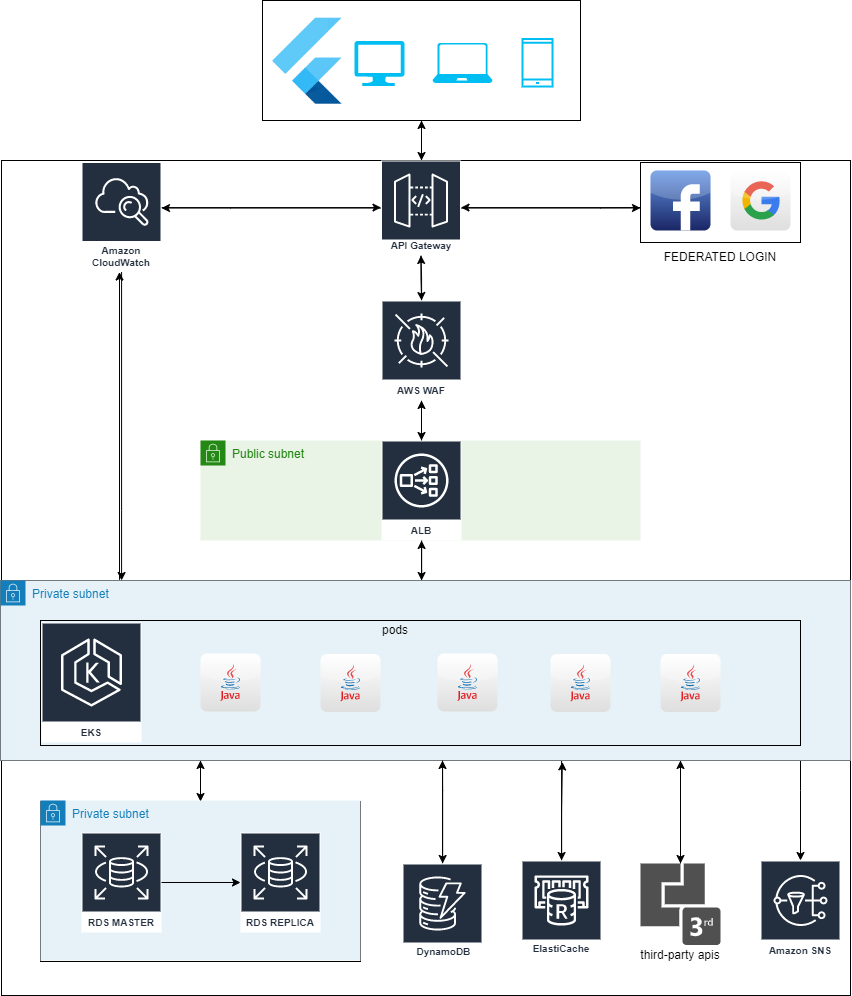

The diagram above was exported from draw.io. Its source (the exported page's mxGraphModel, read from the mxfile embedded in the PNG):
<mxGraphModel dx="2188" dy="1318" grid="1" gridSize="10" guides="1" tooltips="1" connect="1" arrows="1" fold="1" page="1" pageScale="1" pageWidth="850" pageHeight="1100" math="0" shadow="0">
  <root>
    <mxCell id="0" />
    <mxCell id="1" parent="0" />
    <mxCell id="CyysGSUi3th7dR_3W2vY-65" value="" style="rounded=0;whiteSpace=wrap;html=1;" vertex="1" parent="1">
      <mxGeometry x="640" y="162" width="160" height="80" as="geometry" />
    </mxCell>
    <mxCell id="CyysGSUi3th7dR_3W2vY-23" style="edgeStyle=orthogonalEdgeStyle;rounded=0;orthogonalLoop=1;jettySize=auto;html=1;entryX=0.5;entryY=1;entryDx=0;entryDy=0;" edge="1" parent="1" source="x3Vi8ukorCwM91n1q0oi-81" target="x3Vi8ukorCwM91n1q0oi-27">
      <mxGeometry relative="1" as="geometry">
        <Array as="points">
          <mxPoint x="421" y="220" />
          <mxPoint x="421" y="220" />
        </Array>
      </mxGeometry>
    </mxCell>
    <mxCell id="x3Vi8ukorCwM91n1q0oi-81" value="" style="rounded=0;whiteSpace=wrap;html=1;strokeColor=#000000;fillColor=none;" parent="1" vertex="1">
      <mxGeometry x="1" y="160" width="849" height="835" as="geometry" />
    </mxCell>
    <mxCell id="CyysGSUi3th7dR_3W2vY-6" style="edgeStyle=orthogonalEdgeStyle;rounded=0;orthogonalLoop=1;jettySize=auto;html=1;" edge="1" parent="1" source="x3Vi8ukorCwM91n1q0oi-52" target="x3Vi8ukorCwM91n1q0oi-46">
      <mxGeometry relative="1" as="geometry">
        <Array as="points">
          <mxPoint x="200" y="760" />
          <mxPoint x="200" y="760" />
        </Array>
      </mxGeometry>
    </mxCell>
    <mxCell id="x3Vi8ukorCwM91n1q0oi-52" value="" style="rounded=0;whiteSpace=wrap;html=1;strokeColor=#000000;fillColor=none;" parent="1" vertex="1">
      <mxGeometry x="40" y="801" width="320" height="160" as="geometry" />
    </mxCell>
    <mxCell id="CyysGSUi3th7dR_3W2vY-5" style="edgeStyle=orthogonalEdgeStyle;rounded=0;orthogonalLoop=1;jettySize=auto;html=1;" edge="1" parent="1" source="x3Vi8ukorCwM91n1q0oi-46" target="x3Vi8ukorCwM91n1q0oi-52">
      <mxGeometry relative="1" as="geometry">
        <Array as="points">
          <mxPoint x="200" y="770" />
          <mxPoint x="200" y="770" />
        </Array>
      </mxGeometry>
    </mxCell>
    <mxCell id="CyysGSUi3th7dR_3W2vY-9" style="edgeStyle=orthogonalEdgeStyle;rounded=0;orthogonalLoop=1;jettySize=auto;html=1;" edge="1" parent="1" source="x3Vi8ukorCwM91n1q0oi-46" target="CyysGSUi3th7dR_3W2vY-7">
      <mxGeometry relative="1" as="geometry">
        <Array as="points">
          <mxPoint x="680" y="790" />
          <mxPoint x="680" y="790" />
        </Array>
      </mxGeometry>
    </mxCell>
    <mxCell id="CyysGSUi3th7dR_3W2vY-44" style="edgeStyle=orthogonalEdgeStyle;rounded=0;orthogonalLoop=1;jettySize=auto;html=1;" edge="1" parent="1" source="x3Vi8ukorCwM91n1q0oi-46" target="x3Vi8ukorCwM91n1q0oi-83">
      <mxGeometry relative="1" as="geometry">
        <Array as="points">
          <mxPoint x="800" y="790" />
          <mxPoint x="800" y="790" />
        </Array>
      </mxGeometry>
    </mxCell>
    <mxCell id="CyysGSUi3th7dR_3W2vY-45" style="edgeStyle=orthogonalEdgeStyle;rounded=0;orthogonalLoop=1;jettySize=auto;html=1;" edge="1" parent="1" source="x3Vi8ukorCwM91n1q0oi-46" target="x3Vi8ukorCwM91n1q0oi-55">
      <mxGeometry relative="1" as="geometry">
        <Array as="points">
          <mxPoint x="561" y="800" />
          <mxPoint x="561" y="800" />
        </Array>
      </mxGeometry>
    </mxCell>
    <mxCell id="CyysGSUi3th7dR_3W2vY-62" style="edgeStyle=orthogonalEdgeStyle;rounded=0;orthogonalLoop=1;jettySize=auto;html=1;" edge="1" parent="1" source="x3Vi8ukorCwM91n1q0oi-46" target="x3Vi8ukorCwM91n1q0oi-38">
      <mxGeometry relative="1" as="geometry">
        <Array as="points">
          <mxPoint x="421" y="570" />
          <mxPoint x="421" y="570" />
        </Array>
      </mxGeometry>
    </mxCell>
    <mxCell id="x3Vi8ukorCwM91n1q0oi-46" value="" style="rounded=0;whiteSpace=wrap;html=1;strokeColor=#000000;fillColor=none;" parent="1" vertex="1">
      <mxGeometry y="580" width="850" height="180" as="geometry" />
    </mxCell>
    <mxCell id="x3Vi8ukorCwM91n1q0oi-75" style="edgeStyle=orthogonalEdgeStyle;rounded=0;orthogonalLoop=1;jettySize=auto;html=1;exitX=0.14;exitY=-0.004;exitDx=0;exitDy=0;exitPerimeter=0;" parent="1" target="x3Vi8ukorCwM91n1q0oi-72" edge="1" source="x3Vi8ukorCwM91n1q0oi-46">
      <mxGeometry relative="1" as="geometry">
        <Array as="points">
          <mxPoint x="120" y="579" />
        </Array>
        <mxPoint x="120.05882352941171" y="560" as="sourcePoint" />
      </mxGeometry>
    </mxCell>
    <mxCell id="CyysGSUi3th7dR_3W2vY-34" style="edgeStyle=orthogonalEdgeStyle;rounded=0;orthogonalLoop=1;jettySize=auto;html=1;" edge="1" parent="1" source="x3Vi8ukorCwM91n1q0oi-27" target="x3Vi8ukorCwM91n1q0oi-81">
      <mxGeometry relative="1" as="geometry">
        <Array as="points">
          <mxPoint x="421" y="200" />
          <mxPoint x="420" y="200" />
        </Array>
      </mxGeometry>
    </mxCell>
    <mxCell id="x3Vi8ukorCwM91n1q0oi-27" value="" style="rounded=0;whiteSpace=wrap;html=1;strokeColor=#000000;fillColor=none;" parent="1" vertex="1">
      <mxGeometry x="262" width="318" height="120" as="geometry" />
    </mxCell>
    <mxCell id="x3Vi8ukorCwM91n1q0oi-12" value="" style="shape=image;verticalLabelPosition=bottom;labelBackgroundColor=default;verticalAlign=top;aspect=fixed;imageAspect=0;image=data:image/png,(base64 omitted: 1612 chars);imageBorder=none;" parent="1" vertex="1">
      <mxGeometry x="272" y="17.509999999999998" width="297.37" height="86.49" as="geometry" />
    </mxCell>
    <mxCell id="x3Vi8ukorCwM91n1q0oi-1" value="" style="verticalLabelPosition=bottom;html=1;verticalAlign=top;align=center;strokeColor=none;fillColor=#00BEF2;shape=mxgraph.azure.computer;pointerEvents=1;" parent="1" vertex="1">
      <mxGeometry x="354" y="40.51000000000002" width="50" height="45" as="geometry" />
    </mxCell>
    <mxCell id="x3Vi8ukorCwM91n1q0oi-2" value="" style="verticalLabelPosition=bottom;html=1;verticalAlign=top;align=center;strokeColor=none;fillColor=#00BEF2;shape=mxgraph.azure.laptop;pointerEvents=1;" parent="1" vertex="1">
      <mxGeometry x="432" y="42.51000000000002" width="60" height="40" as="geometry" />
    </mxCell>
    <mxCell id="x3Vi8ukorCwM91n1q0oi-3" value="" style="html=1;verticalLabelPosition=bottom;align=center;labelBackgroundColor=#ffffff;verticalAlign=top;strokeWidth=2;strokeColor=#00BEF2;shadow=0;dashed=0;shape=mxgraph.ios7.icons.smartphone;" parent="1" vertex="1">
      <mxGeometry x="522" y="38.51000000000002" width="30" height="47.5" as="geometry" />
    </mxCell>
    <mxCell id="CyysGSUi3th7dR_3W2vY-36" style="edgeStyle=orthogonalEdgeStyle;rounded=0;orthogonalLoop=1;jettySize=auto;html=1;" edge="1" parent="1" source="x3Vi8ukorCwM91n1q0oi-34" target="x3Vi8ukorCwM91n1q0oi-72">
      <mxGeometry relative="1" as="geometry">
        <Array as="points">
          <mxPoint x="230" y="207" />
          <mxPoint x="230" y="207" />
        </Array>
      </mxGeometry>
    </mxCell>
    <mxCell id="CyysGSUi3th7dR_3W2vY-37" style="edgeStyle=orthogonalEdgeStyle;rounded=0;orthogonalLoop=1;jettySize=auto;html=1;" edge="1" parent="1" source="x3Vi8ukorCwM91n1q0oi-34">
      <mxGeometry relative="1" as="geometry">
        <mxPoint x="640" y="207.48571428571427" as="targetPoint" />
        <Array as="points">
          <mxPoint x="600" y="207" />
          <mxPoint x="600" y="207" />
        </Array>
      </mxGeometry>
    </mxCell>
    <mxCell id="CyysGSUi3th7dR_3W2vY-56" style="edgeStyle=orthogonalEdgeStyle;rounded=0;orthogonalLoop=1;jettySize=auto;html=1;" edge="1" parent="1" source="x3Vi8ukorCwM91n1q0oi-34" target="CyysGSUi3th7dR_3W2vY-1">
      <mxGeometry relative="1" as="geometry" />
    </mxCell>
    <mxCell id="x3Vi8ukorCwM91n1q0oi-34" value="API Gateway" style="sketch=0;outlineConnect=0;fontColor=#232F3E;gradientColor=none;strokeColor=#ffffff;fillColor=#232F3E;dashed=0;verticalLabelPosition=middle;verticalAlign=bottom;align=center;html=1;whiteSpace=wrap;fontSize=10;fontStyle=1;spacing=3;shape=mxgraph.aws4.productIcon;prIcon=mxgraph.aws4.api_gateway;" parent="1" vertex="1">
      <mxGeometry x="380.5" y="160" width="80" height="95" as="geometry" />
    </mxCell>
    <mxCell id="CyysGSUi3th7dR_3W2vY-38" style="edgeStyle=orthogonalEdgeStyle;rounded=0;orthogonalLoop=1;jettySize=auto;html=1;" edge="1" parent="1" target="x3Vi8ukorCwM91n1q0oi-34">
      <mxGeometry relative="1" as="geometry">
        <mxPoint x="640" y="207.02857142857135" as="sourcePoint" />
        <Array as="points">
          <mxPoint x="600" y="207" />
          <mxPoint x="600" y="207" />
        </Array>
      </mxGeometry>
    </mxCell>
    <mxCell id="CyysGSUi3th7dR_3W2vY-46" style="edgeStyle=orthogonalEdgeStyle;rounded=0;orthogonalLoop=1;jettySize=auto;html=1;entryX=0.661;entryY=1.008;entryDx=0;entryDy=0;entryPerimeter=0;" edge="1" parent="1" source="x3Vi8ukorCwM91n1q0oi-55" target="x3Vi8ukorCwM91n1q0oi-46">
      <mxGeometry relative="1" as="geometry" />
    </mxCell>
    <mxCell id="x3Vi8ukorCwM91n1q0oi-55" value="&lt;br&gt;ElastiCache" style="sketch=0;outlineConnect=0;fontColor=#232F3E;gradientColor=none;strokeColor=#ffffff;fillColor=#232F3E;dashed=0;verticalLabelPosition=middle;verticalAlign=bottom;align=center;html=1;whiteSpace=wrap;fontSize=10;fontStyle=1;spacing=3;shape=mxgraph.aws4.productIcon;prIcon=mxgraph.aws4.elasticache_for_redis;" parent="1" vertex="1">
      <mxGeometry x="521" y="860" width="80" height="98" as="geometry" />
    </mxCell>
    <mxCell id="R1X0p76I00m_5MzXL44w-29" style="edgeStyle=orthogonalEdgeStyle;rounded=0;orthogonalLoop=1;jettySize=auto;html=1;" parent="1" source="x3Vi8ukorCwM91n1q0oi-66" target="x3Vi8ukorCwM91n1q0oi-46" edge="1">
      <mxGeometry relative="1" as="geometry">
        <Array as="points">
          <mxPoint x="442" y="800" />
          <mxPoint x="442" y="800" />
        </Array>
      </mxGeometry>
    </mxCell>
    <mxCell id="x3Vi8ukorCwM91n1q0oi-66" value="&amp;nbsp;DynamoDB" style="sketch=0;outlineConnect=0;fontColor=#232F3E;gradientColor=none;strokeColor=#ffffff;fillColor=#232F3E;dashed=0;verticalLabelPosition=middle;verticalAlign=bottom;align=center;html=1;whiteSpace=wrap;fontSize=10;fontStyle=1;spacing=3;shape=mxgraph.aws4.productIcon;prIcon=mxgraph.aws4.dynamodb;" parent="1" vertex="1">
      <mxGeometry x="402" y="863" width="80" height="98" as="geometry" />
    </mxCell>
    <mxCell id="x3Vi8ukorCwM91n1q0oi-76" style="edgeStyle=orthogonalEdgeStyle;rounded=0;orthogonalLoop=1;jettySize=auto;html=1;" parent="1" source="x3Vi8ukorCwM91n1q0oi-72" edge="1" target="x3Vi8ukorCwM91n1q0oi-46">
      <mxGeometry relative="1" as="geometry">
        <Array as="points">
          <mxPoint x="121" y="510" />
          <mxPoint x="121" y="510" />
        </Array>
        <mxPoint x="120.05882352941171" y="560" as="targetPoint" />
      </mxGeometry>
    </mxCell>
    <mxCell id="CyysGSUi3th7dR_3W2vY-35" style="edgeStyle=orthogonalEdgeStyle;rounded=0;orthogonalLoop=1;jettySize=auto;html=1;" edge="1" parent="1" source="x3Vi8ukorCwM91n1q0oi-72" target="x3Vi8ukorCwM91n1q0oi-34">
      <mxGeometry relative="1" as="geometry">
        <Array as="points">
          <mxPoint x="230" y="207" />
          <mxPoint x="230" y="207" />
        </Array>
      </mxGeometry>
    </mxCell>
    <mxCell id="x3Vi8ukorCwM91n1q0oi-72" value="Amazon CloudWatch" style="sketch=0;outlineConnect=0;fontColor=#232F3E;gradientColor=none;strokeColor=#ffffff;fillColor=#232F3E;dashed=0;verticalLabelPosition=middle;verticalAlign=bottom;align=center;html=1;whiteSpace=wrap;fontSize=10;fontStyle=1;spacing=3;shape=mxgraph.aws4.productIcon;prIcon=mxgraph.aws4.cloudwatch;" parent="1" vertex="1">
      <mxGeometry x="81" y="161.5" width="80" height="110" as="geometry" />
    </mxCell>
    <mxCell id="x3Vi8ukorCwM91n1q0oi-83" value="Amazon SNS" style="sketch=0;outlineConnect=0;fontColor=#232F3E;gradientColor=none;strokeColor=#ffffff;fillColor=#232F3E;dashed=0;verticalLabelPosition=middle;verticalAlign=bottom;align=center;html=1;whiteSpace=wrap;fontSize=10;fontStyle=1;spacing=3;shape=mxgraph.aws4.productIcon;prIcon=mxgraph.aws4.sns;" parent="1" vertex="1">
      <mxGeometry x="760" y="860" width="80" height="100" as="geometry" />
    </mxCell>
    <mxCell id="R1X0p76I00m_5MzXL44w-26" value="Private subnet" style="points=[[0,0],[0.25,0],[0.5,0],[0.75,0],[1,0],[1,0.25],[1,0.5],[1,0.75],[1,1],[0.75,1],[0.5,1],[0.25,1],[0,1],[0,0.75],[0,0.5],[0,0.25]];outlineConnect=0;gradientColor=none;html=1;whiteSpace=wrap;fontSize=12;fontStyle=0;container=1;pointerEvents=0;collapsible=0;recursiveResize=0;shape=mxgraph.aws4.group;grIcon=mxgraph.aws4.group_security_group;grStroke=0;strokeColor=#147EBA;fillColor=#E6F2F8;verticalAlign=top;align=left;spacingLeft=30;fontColor=#147EBA;dashed=0;" parent="1" vertex="1">
      <mxGeometry y="580" width="850" height="180" as="geometry" />
    </mxCell>
    <mxCell id="R1X0p76I00m_5MzXL44w-41" value="" style="rounded=0;whiteSpace=wrap;html=1;fillColor=none;" parent="R1X0p76I00m_5MzXL44w-26" vertex="1">
      <mxGeometry x="40" y="40" width="760" height="125" as="geometry" />
    </mxCell>
    <mxCell id="x3Vi8ukorCwM91n1q0oi-45" value="EKS" style="sketch=0;outlineConnect=0;fontColor=#232F3E;gradientColor=none;strokeColor=#ffffff;fillColor=#232F3E;dashed=0;verticalLabelPosition=middle;verticalAlign=bottom;align=center;html=1;whiteSpace=wrap;fontSize=10;fontStyle=1;spacing=3;shape=mxgraph.aws4.productIcon;prIcon=mxgraph.aws4.eks;" parent="R1X0p76I00m_5MzXL44w-26" vertex="1">
      <mxGeometry x="41" y="42" width="100" height="120" as="geometry" />
    </mxCell>
    <mxCell id="CyysGSUi3th7dR_3W2vY-49" value="" style="dashed=0;outlineConnect=0;html=1;align=center;labelPosition=center;verticalLabelPosition=bottom;verticalAlign=top;shape=mxgraph.webicons.java;gradientColor=#DFDEDE" vertex="1" parent="R1X0p76I00m_5MzXL44w-26">
      <mxGeometry x="200" y="73" width="60" height="58" as="geometry" />
    </mxCell>
    <mxCell id="CyysGSUi3th7dR_3W2vY-50" value="" style="dashed=0;outlineConnect=0;html=1;align=center;labelPosition=center;verticalLabelPosition=bottom;verticalAlign=top;shape=mxgraph.webicons.java;gradientColor=#DFDEDE" vertex="1" parent="R1X0p76I00m_5MzXL44w-26">
      <mxGeometry x="320" y="73.5" width="60" height="58" as="geometry" />
    </mxCell>
    <mxCell id="CyysGSUi3th7dR_3W2vY-51" value="" style="dashed=0;outlineConnect=0;html=1;align=center;labelPosition=center;verticalLabelPosition=bottom;verticalAlign=top;shape=mxgraph.webicons.java;gradientColor=#DFDEDE" vertex="1" parent="R1X0p76I00m_5MzXL44w-26">
      <mxGeometry x="437" y="73" width="60" height="58" as="geometry" />
    </mxCell>
    <mxCell id="CyysGSUi3th7dR_3W2vY-52" value="" style="dashed=0;outlineConnect=0;html=1;align=center;labelPosition=center;verticalLabelPosition=bottom;verticalAlign=top;shape=mxgraph.webicons.java;gradientColor=#DFDEDE" vertex="1" parent="R1X0p76I00m_5MzXL44w-26">
      <mxGeometry x="550" y="73.5" width="60" height="58" as="geometry" />
    </mxCell>
    <mxCell id="CyysGSUi3th7dR_3W2vY-53" value="" style="dashed=0;outlineConnect=0;html=1;align=center;labelPosition=center;verticalLabelPosition=bottom;verticalAlign=top;shape=mxgraph.webicons.java;gradientColor=#DFDEDE" vertex="1" parent="R1X0p76I00m_5MzXL44w-26">
      <mxGeometry x="660" y="73.5" width="60" height="58" as="geometry" />
    </mxCell>
    <mxCell id="CyysGSUi3th7dR_3W2vY-54" value="pods" style="text;html=1;strokeColor=none;fillColor=none;align=center;verticalAlign=middle;whiteSpace=wrap;rounded=0;" vertex="1" parent="R1X0p76I00m_5MzXL44w-26">
      <mxGeometry x="365" y="40" width="60" height="20" as="geometry" />
    </mxCell>
    <mxCell id="R1X0p76I00m_5MzXL44w-30" style="edgeStyle=orthogonalEdgeStyle;rounded=0;orthogonalLoop=1;jettySize=auto;html=1;" parent="1" target="x3Vi8ukorCwM91n1q0oi-66" edge="1">
      <mxGeometry relative="1" as="geometry">
        <Array as="points">
          <mxPoint x="442" y="790" />
          <mxPoint x="442" y="790" />
        </Array>
        <mxPoint x="442.0588235294117" y="760" as="sourcePoint" />
      </mxGeometry>
    </mxCell>
    <mxCell id="R1X0p76I00m_5MzXL44w-27" value="Public subnet" style="points=[[0,0],[0.25,0],[0.5,0],[0.75,0],[1,0],[1,0.25],[1,0.5],[1,0.75],[1,1],[0.75,1],[0.5,1],[0.25,1],[0,1],[0,0.75],[0,0.5],[0,0.25]];outlineConnect=0;gradientColor=none;html=1;whiteSpace=wrap;fontSize=12;fontStyle=0;container=1;pointerEvents=0;collapsible=0;recursiveResize=0;shape=mxgraph.aws4.group;grIcon=mxgraph.aws4.group_security_group;grStroke=0;strokeColor=#248814;fillColor=#E9F3E6;verticalAlign=top;align=left;spacingLeft=30;fontColor=#248814;dashed=0;" parent="1" vertex="1">
      <mxGeometry x="200" y="440" width="440" height="100" as="geometry" />
    </mxCell>
    <mxCell id="x3Vi8ukorCwM91n1q0oi-38" value="ALB" style="sketch=0;outlineConnect=0;fontColor=#232F3E;gradientColor=none;strokeColor=#ffffff;fillColor=#232F3E;dashed=0;verticalLabelPosition=middle;verticalAlign=bottom;align=center;html=1;whiteSpace=wrap;fontSize=10;fontStyle=1;spacing=3;shape=mxgraph.aws4.productIcon;prIcon=mxgraph.aws4.network_load_balancer;" parent="R1X0p76I00m_5MzXL44w-27" vertex="1">
      <mxGeometry x="181" width="80" height="100" as="geometry" />
    </mxCell>
    <mxCell id="R1X0p76I00m_5MzXL44w-42" value="Private subnet" style="points=[[0,0],[0.25,0],[0.5,0],[0.75,0],[1,0],[1,0.25],[1,0.5],[1,0.75],[1,1],[0.75,1],[0.5,1],[0.25,1],[0,1],[0,0.75],[0,0.5],[0,0.25]];outlineConnect=0;gradientColor=none;html=1;whiteSpace=wrap;fontSize=12;fontStyle=0;container=1;pointerEvents=0;collapsible=0;recursiveResize=0;shape=mxgraph.aws4.group;grIcon=mxgraph.aws4.group_security_group;grStroke=0;strokeColor=#147EBA;fillColor=#E6F2F8;verticalAlign=top;align=left;spacingLeft=30;fontColor=#147EBA;dashed=0;" parent="1" vertex="1">
      <mxGeometry x="40" y="800" width="320" height="160" as="geometry" />
    </mxCell>
    <mxCell id="CyysGSUi3th7dR_3W2vY-55" style="edgeStyle=orthogonalEdgeStyle;rounded=0;orthogonalLoop=1;jettySize=auto;html=1;" edge="1" parent="1" source="CyysGSUi3th7dR_3W2vY-1" target="x3Vi8ukorCwM91n1q0oi-34">
      <mxGeometry relative="1" as="geometry" />
    </mxCell>
    <mxCell id="CyysGSUi3th7dR_3W2vY-57" style="edgeStyle=orthogonalEdgeStyle;rounded=0;orthogonalLoop=1;jettySize=auto;html=1;" edge="1" parent="1" source="CyysGSUi3th7dR_3W2vY-1" target="x3Vi8ukorCwM91n1q0oi-38">
      <mxGeometry relative="1" as="geometry" />
    </mxCell>
    <mxCell id="CyysGSUi3th7dR_3W2vY-1" value="AWS WAF" style="sketch=0;outlineConnect=0;fontColor=#232F3E;gradientColor=none;strokeColor=#ffffff;fillColor=#232F3E;dashed=0;verticalLabelPosition=middle;verticalAlign=bottom;align=center;html=1;whiteSpace=wrap;fontSize=10;fontStyle=1;spacing=3;shape=mxgraph.aws4.productIcon;prIcon=mxgraph.aws4.waf;" vertex="1" parent="1">
      <mxGeometry x="381" y="300" width="80" height="100" as="geometry" />
    </mxCell>
    <mxCell id="x3Vi8ukorCwM91n1q0oi-67" value="RDS MASTER" style="sketch=0;outlineConnect=0;fontColor=#232F3E;gradientColor=none;strokeColor=#ffffff;fillColor=#232F3E;dashed=0;verticalLabelPosition=middle;verticalAlign=bottom;align=center;html=1;whiteSpace=wrap;fontSize=10;fontStyle=1;spacing=3;shape=mxgraph.aws4.productIcon;prIcon=mxgraph.aws4.rds;" parent="1" vertex="1">
      <mxGeometry x="81" y="832" width="80" height="100" as="geometry" />
    </mxCell>
    <mxCell id="x3Vi8ukorCwM91n1q0oi-92" style="edgeStyle=orthogonalEdgeStyle;rounded=0;orthogonalLoop=1;jettySize=auto;html=1;" parent="1" source="x3Vi8ukorCwM91n1q0oi-67" target="x3Vi8ukorCwM91n1q0oi-86" edge="1">
      <mxGeometry relative="1" as="geometry" />
    </mxCell>
    <mxCell id="x3Vi8ukorCwM91n1q0oi-86" value="RDS REPLICA" style="sketch=0;outlineConnect=0;fontColor=#232F3E;gradientColor=none;strokeColor=#ffffff;fillColor=#232F3E;dashed=0;verticalLabelPosition=middle;verticalAlign=bottom;align=center;html=1;whiteSpace=wrap;fontSize=10;fontStyle=1;spacing=3;shape=mxgraph.aws4.productIcon;prIcon=mxgraph.aws4.rds;" parent="1" vertex="1">
      <mxGeometry x="240" y="832" width="80" height="100" as="geometry" />
    </mxCell>
    <mxCell id="CyysGSUi3th7dR_3W2vY-10" style="edgeStyle=orthogonalEdgeStyle;rounded=0;orthogonalLoop=1;jettySize=auto;html=1;entryX=0.8;entryY=1;entryDx=0;entryDy=0;entryPerimeter=0;" edge="1" parent="1" source="CyysGSUi3th7dR_3W2vY-7" target="x3Vi8ukorCwM91n1q0oi-46">
      <mxGeometry relative="1" as="geometry" />
    </mxCell>
    <mxCell id="CyysGSUi3th7dR_3W2vY-7" value="" style="sketch=0;pointerEvents=1;shadow=0;dashed=0;html=1;strokeColor=none;fillColor=#505050;labelPosition=center;verticalLabelPosition=bottom;verticalAlign=top;outlineConnect=0;align=center;shape=mxgraph.office.communications.3rd_party_integration;" vertex="1" parent="1">
      <mxGeometry x="640" y="863" width="80" height="81.51" as="geometry" />
    </mxCell>
    <mxCell id="CyysGSUi3th7dR_3W2vY-8" value="third-party apis" style="text;html=1;strokeColor=none;fillColor=none;align=center;verticalAlign=middle;whiteSpace=wrap;rounded=0;" vertex="1" parent="1">
      <mxGeometry x="630" y="940" width="100" height="30" as="geometry" />
    </mxCell>
    <mxCell id="CyysGSUi3th7dR_3W2vY-58" style="edgeStyle=orthogonalEdgeStyle;rounded=0;orthogonalLoop=1;jettySize=auto;html=1;" edge="1" parent="1" source="x3Vi8ukorCwM91n1q0oi-38" target="CyysGSUi3th7dR_3W2vY-1">
      <mxGeometry relative="1" as="geometry" />
    </mxCell>
    <mxCell id="CyysGSUi3th7dR_3W2vY-61" style="edgeStyle=orthogonalEdgeStyle;rounded=0;orthogonalLoop=1;jettySize=auto;html=1;" edge="1" parent="1" source="x3Vi8ukorCwM91n1q0oi-38" target="x3Vi8ukorCwM91n1q0oi-46">
      <mxGeometry relative="1" as="geometry">
        <Array as="points">
          <mxPoint x="421" y="570" />
          <mxPoint x="421" y="570" />
        </Array>
      </mxGeometry>
    </mxCell>
    <mxCell id="CyysGSUi3th7dR_3W2vY-63" value="" style="dashed=0;outlineConnect=0;html=1;align=center;labelPosition=center;verticalLabelPosition=bottom;verticalAlign=top;shape=mxgraph.webicons.facebook;fillColor=#6294E4;gradientColor=#1A2665" vertex="1" parent="1">
      <mxGeometry x="650" y="170" width="60" height="60" as="geometry" />
    </mxCell>
    <mxCell id="CyysGSUi3th7dR_3W2vY-64" value="" style="dashed=0;outlineConnect=0;html=1;align=center;labelPosition=center;verticalLabelPosition=bottom;verticalAlign=top;shape=mxgraph.webicons.google;gradientColor=#DFDEDE" vertex="1" parent="1">
      <mxGeometry x="730" y="170" width="60" height="60" as="geometry" />
    </mxCell>
    <mxCell id="CyysGSUi3th7dR_3W2vY-67" value="FEDERATED LOGIN" style="text;html=1;strokeColor=none;fillColor=none;align=center;verticalAlign=middle;whiteSpace=wrap;rounded=0;" vertex="1" parent="1">
      <mxGeometry x="640" y="241.5" width="160" height="30" as="geometry" />
    </mxCell>
  </root>
</mxGraphModel>